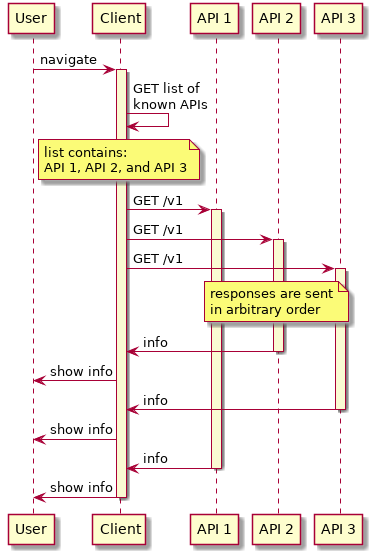

The diagram above was rendered by PlantUML. Its source (embedded in the PNG):
@startuml
participant User as u
participant Client as c
participant "API 1" as a1
participant "API 2" as a2
participant "API 3" as a3

skinparam sequence {
       LifeLineBackgroundColor LightGoldenRodYellow
}

u -> c: navigate
activate c

c -> c: GET list of\nknown APIs
note over c: list contains:\nAPI 1, API 2, and API 3

c -> a1: GET /v1
activate a1
c -> a2: GET /v1
activate a2
c -> a3: GET /v1
activate a3

note over a2
   responses are sent
   in arbitrary order
end note

a2 -> c: info
deactivate a2
c -> u: show info

a3 -> c: info
deactivate a3
c -> u: show info

a1 -> c: info
deactivate a1
c -> u: show info
deactivate c

@enduml